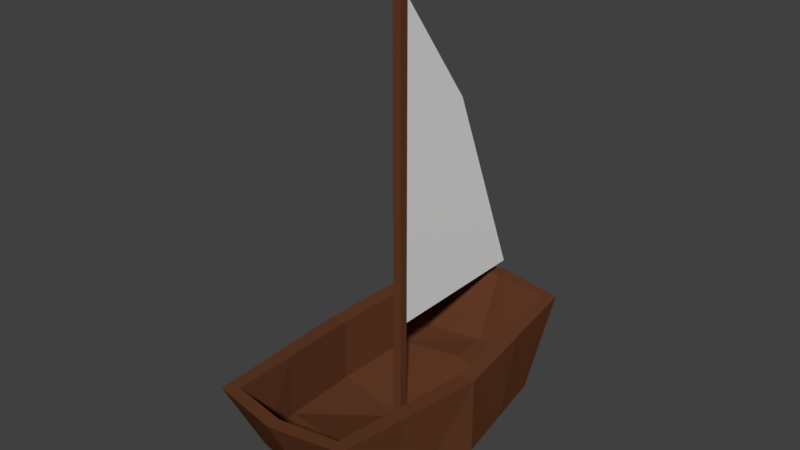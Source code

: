 # Source: boat.blend  (saved by Blender 2.77.0; exported with 4.5.12 LTS)
import bpy
from mathutils import Matrix  # noqa: F401  (used for matrix-valued properties, if any)

bpy.ops.wm.read_factory_settings(use_empty=True)
scene = bpy.context.scene
scene.name = 'Scene'

# ---- collections
col_collection_1 = bpy.data.collections.new('Collection 1'); scene.collection.children.link(col_collection_1)

# ---- materials (node trees are filled in below, after node groups)
mat_boat = bpy.data.materials.new('boat')
mat_boat.alpha_threshold = 0.0
mat_boat.use_transparent_shadow = False
mat_boat.diffuse_color = (0.1237, 0.04345, 0.01964, 1.0)
mat_boat.roughness = 0.5
mat_boat.line_color = (0.0, 0.0, 0.0, 1.0)
mat_sail = bpy.data.materials.new('sail')
mat_sail.alpha_threshold = 0.0
mat_sail.use_transparent_shadow = False
mat_sail.roughness = 0.5

# ---- material node trees

# ---- world
world_world = bpy.data.worlds.new('World'); scene.world = world_world
world_world.color = (0.05088, 0.05088, 0.05088)
world_world.use_sun_shadow = False
world_world.sun_shadow_jitter_overblur = 0.0
world_world.cycles.sampling_method = 'MANUAL'

# ---- meshes
me_boatmesh = bpy.data.meshes.new('boatMesh')
me_boatmesh.from_pydata([(1.545, 2.69, -1.0), (1.65, 3.397, 0.9821), (1.618, 3.7, 1.0), (1.582, 2.47, -1.0), (1.315, 3.756, 1.0), (1.255, 2.748, -1.0), (1.285, 2.523, -1.01), (1.34, 3.449, 0.9821), (1.44, 1.374, -1.061), (1.47, 1.878, 0.8908), (1.772, 1.345, -1.0), (1.809, 1.85, 0.8908), (1.34, 2.786, -0.5165), (1.47, 1.878, -0.6078), (-1.545, 2.69, -1.0), (0.0, 3.673, 0.9821), (-1.65, 3.397, 0.9821), (-1.618, 3.7, 1.0), (-1.582, 2.47, -1.0), (0.0, 2.755, -1.053), (0.0, 3.0, -1.0), (-1.315, 3.756, 1.0), (0.0, 4.0, 1.0), (-1.255, 2.748, -1.0), (-1.285, 2.523, -1.01), (-1.34, 3.449, 0.9821), (0.0, 3.01, -0.5165), (-1.44, 1.374, -1.061), (-1.47, 1.878, 0.8908), (0.0, 1.5, -1.325), (-1.772, 1.345, -1.0), (-1.809, 1.85, 0.8908), (-1.34, 2.786, -0.5165), (-1.47, 1.878, -0.6078), (0.0, 2.122, -0.5165), (1.545, -2.69, -1.0), (1.625, 0.0, 0.7816), (1.65, -3.397, 0.9821), (1.618, -3.7, 1.0), (1.625, 0.0, -1.122), (1.582, -2.47, -1.0), (1.315, -3.756, 1.0), (1.255, -2.748, -1.0), (2.0, 0.0, -1.0), (1.285, -2.523, -1.01), (2.0, 0.0, 0.7816), (1.34, -3.449, 0.9821), (1.44, -1.374, -1.061), (1.47, -1.878, 0.8908), (1.772, -1.345, -1.0), (1.809, -1.85, 0.8908), (1.625, 0.0, -0.7171), (1.34, -2.786, -0.5165), (1.47, -1.878, -0.6078), (-1.545, -2.69, -1.0), (-1.625, 0.0, 0.7816), (0.0, -3.673, 0.9821), (-1.65, -3.397, 0.9821), (-1.618, -3.7, 1.0), (-1.625, 0.0, -1.122), (-1.582, -2.47, -1.0), (0.0, -2.755, -1.053), (0.0, -3.0, -1.0), (-1.315, -3.756, 1.0), (0.0, -4.0, 1.0), (-1.255, -2.748, -1.0), (-2.0, 0.0, -1.0), (-1.285, -2.523, -1.01), (-2.0, 0.0, 0.7816), (-1.34, -3.449, 0.9821), (0.0, -3.01, -0.5165), (0.0, 0.0, -1.649), (-1.44, -1.374, -1.061), (-1.47, -1.878, 0.8908), (0.0, -1.5, -1.325), (-1.772, -1.345, -1.0), (-1.809, -1.85, 0.8908), (-1.625, 0.0, -0.7171), (-1.34, -2.786, -0.5165), (-1.47, -1.878, -0.6078), (0.0, 0.0, -1.063), (0.0, -2.122, -0.5165), (-0.1, -0.1, -1.22), (-0.1, -0.1, 9.214), (-0.1, 0.1, -1.22), (-0.1, 0.1, 9.214), (0.1, -0.1, -1.22), (0.1, -0.1, 9.214), (0.1, 0.1, -1.22), (0.1, 0.1, 9.214), (-0.01973, 0.02207, 1.327), (-0.01973, 0.02207, 8.778), (-0.01973, 3.857, 1.327), (-0.01973, 2.022, 6.0), (0.01973, 0.02207, 1.327), (0.01973, 0.02207, 8.778), (0.01973, 3.857, 1.327), (0.01973, 2.022, 6.0)], [], [(0, 3, 6, 5), (11, 9, 36, 45), (2, 4, 7, 1), (9, 7, 12, 13), (4, 5, 20, 22), (1, 7, 9, 11), (3, 10, 8, 6), (10, 43, 39, 8), (8, 39, 71, 29), (7, 15, 26, 12), (13, 12, 26, 34), (10, 11, 45, 43), (2, 0, 5, 4), (4, 22, 15, 7), (80, 51, 13, 34), (0, 2, 1, 3), (3, 1, 11, 10), (36, 9, 13, 51), (6, 8, 29, 19), (5, 6, 19, 20), (14, 23, 24, 18), (31, 68, 55, 28), (17, 16, 25, 21), (28, 33, 32, 25), (21, 22, 20, 23), (16, 31, 28, 25), (18, 24, 27, 30), (30, 27, 59, 66), (27, 29, 71, 59), (25, 32, 26, 15), (33, 34, 26, 32), (30, 66, 68, 31), (17, 21, 23, 14), (21, 25, 15, 22), (80, 34, 33, 77), (14, 18, 16, 17), (18, 30, 31, 16), (55, 77, 33, 28), (24, 19, 29, 27), (23, 20, 19, 24), (35, 42, 44, 40), (50, 45, 36, 48), (38, 37, 46, 41), (48, 53, 52, 46), (41, 64, 62, 42), (37, 50, 48, 46), (40, 44, 47, 49), (49, 47, 39, 43), (47, 74, 71, 39), (46, 52, 70, 56), (53, 81, 70, 52), (49, 43, 45, 50), (38, 41, 42, 35), (41, 46, 56, 64), (80, 81, 53, 51), (35, 40, 37, 38), (40, 49, 50, 37), (36, 51, 53, 48), (44, 61, 74, 47), (42, 62, 61, 44), (54, 60, 67, 65), (76, 73, 55, 68), (58, 63, 69, 57), (73, 69, 78, 79), (63, 65, 62, 64), (57, 69, 73, 76), (60, 75, 72, 67), (75, 66, 59, 72), (72, 59, 71, 74), (69, 56, 70, 78), (79, 78, 70, 81), (75, 76, 68, 66), (58, 54, 65, 63), (63, 64, 56, 69), (80, 77, 79, 81), (54, 58, 57, 60), (60, 57, 76, 75), (55, 73, 79, 77), (67, 72, 74, 61), (65, 67, 61, 62), (83, 85, 84, 82), (85, 89, 88, 84), (89, 87, 86, 88), (87, 83, 82, 86), (82, 84, 88, 86), (87, 89, 85, 83), (91, 93, 92, 90), (93, 97, 96, 92), (97, 95, 94, 96), (95, 91, 90, 94), (90, 92, 96, 94), (95, 97, 93, 91)])
me_boatmesh.polygons.foreach_set('material_index', [0, 0, 0, 0, 0, 0, 0, 0, 0, 0, 0, 0, 0, 0, 0, 0, 0, 0, 0, 0, 0, 0, 0, 0, 0, 0, 0, 0, 0, 0, 0, 0, 0, 0, 0, 0, 0, 0, 0, 0, 0, 0, 0, 0, 0, 0, 0, 0, 0, 0, 0, 0, 0, 0, 0, 0, 0, 0, 0, 0, 0, 0, 0, 0, 0, 0, 0, 0, 0, 0, 0, 0, 0, 0, 0, 0, 0, 0, 0, 0, 0, 0, 0, 0, 0, 0, 1, 1, 1, 1, 1, 1])
me_boatmesh.materials.append(mat_boat)
me_boatmesh.materials.append(mat_sail)
me_boatmesh.use_remesh_preserve_volume = False
me_boatmesh.use_remesh_preserve_attributes = False
me_boatmesh.use_mirror_vertex_groups = False
me_boatmesh.update()

# ---- objects
ob_boat = bpy.data.objects.new('boat', me_boatmesh)

# ---- transforms, parenting, visibility, modifiers, constraints
ob_boat.location = (0.0, 0.0, 0.0)
ob_boat.lock_rotations_4d = False
ob_boat.empty_display_type = 'ARROWS'
ob_boat.lineart.crease_threshold = 0.0

# ---- collection membership
col_collection_1.objects.link(ob_boat)

# ---- scene / render settings (as saved in the file)
scene.frame_start = 1; scene.frame_end = 250; scene.frame_set(1)
scene.render.engine = 'BLENDER_EEVEE_NEXT'
scene.render.resolution_percentage = 50
scene.render.dither_intensity = 0.0
scene.cycles.use_denoising = False
scene.cycles.samples = 128
scene.cycles.sampling_pattern = 'TABULATED_SOBOL'
scene.cycles.light_sampling_threshold = 0.0
scene.cycles.use_adaptive_sampling = False
scene.cycles.use_light_tree = False
scene.cycles.blur_glossy = 0.0
scene.cycles.sample_clamp_indirect = 0.0
scene.view_settings.view_transform = 'Standard'
bpy.context.view_layer.update()

# ---- added for rendering (the .blend has no active camera and no usable light): camera, sun
cam_auto = bpy.data.cameras.new('AutoCamera')
cam_auto.lens = 50.0
cam_auto.sensor_width = 36.0
cam_auto.clip_end = 1000.0
ob_auto_camera = bpy.data.objects.new('AutoCamera', cam_auto)
scene.collection.objects.link(ob_auto_camera)
ob_auto_camera.location = (13.0196, -15.6236, 14.1981)
ob_auto_camera.rotation_euler = (1.09748, -7.21219e-08, 0.694738)
scene.camera = ob_auto_camera
light_auto_sun = bpy.data.lights.new('AutoSun', 'SUN')
light_auto_sun.energy = 3.0
light_auto_sun.angle = 0.0523599
ob_auto_sun = bpy.data.objects.new('AutoSun', light_auto_sun)
scene.collection.objects.link(ob_auto_sun)
ob_auto_sun.rotation_euler = (0.872665, 0.174533, 0.523599)
bpy.context.view_layer.update()
